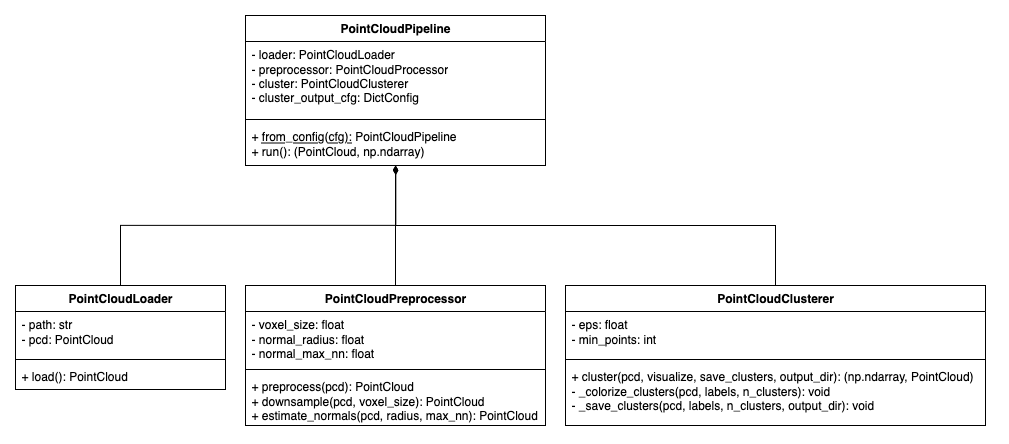

The diagram above was exported from draw.io. Its source (the exported page's mxGraphModel, read from the mxfile embedded in the PNG):
<mxGraphModel dx="1426" dy="803" grid="1" gridSize="10" guides="1" tooltips="1" connect="1" arrows="1" fold="1" page="1" pageScale="1" pageWidth="1100" pageHeight="850" math="0" shadow="0">
  <root>
    <mxCell id="0" />
    <mxCell id="1" parent="0" />
    <mxCell id="EHfUO9EG3gzBPnVRxAoK-1" value="PointCloudPipeline" style="swimlane;fontStyle=1;align=center;verticalAlign=top;childLayout=stackLayout;horizontal=1;startSize=26;horizontalStack=0;resizeParent=1;resizeParentMax=0;resizeLast=0;collapsible=1;marginBottom=0;whiteSpace=wrap;html=1;" parent="1" vertex="1">
      <mxGeometry x="295" y="50" width="300" height="150" as="geometry">
        <mxRectangle x="210" y="140" width="100" height="30" as="alternateBounds" />
      </mxGeometry>
    </mxCell>
    <mxCell id="EHfUO9EG3gzBPnVRxAoK-2" value="&lt;div&gt;- loader: PointCloudLoader&lt;/div&gt;&lt;div&gt;- preprocessor: PointCloudProcessor&lt;/div&gt;&lt;div&gt;- cluster: PointCloudClusterer&lt;/div&gt;&lt;div&gt;- cluster_output_cfg: DictConfig&lt;/div&gt;" style="text;strokeColor=none;fillColor=none;align=left;verticalAlign=top;spacingLeft=4;spacingRight=4;overflow=hidden;rotatable=0;points=[[0,0.5],[1,0.5]];portConstraint=eastwest;whiteSpace=wrap;html=1;" parent="EHfUO9EG3gzBPnVRxAoK-1" vertex="1">
      <mxGeometry y="26" width="300" height="74" as="geometry" />
    </mxCell>
    <mxCell id="EHfUO9EG3gzBPnVRxAoK-3" value="" style="line;strokeWidth=1;fillColor=none;align=left;verticalAlign=middle;spacingTop=-1;spacingLeft=3;spacingRight=3;rotatable=0;labelPosition=right;points=[];portConstraint=eastwest;strokeColor=inherit;" parent="EHfUO9EG3gzBPnVRxAoK-1" vertex="1">
      <mxGeometry y="100" width="300" height="8" as="geometry" />
    </mxCell>
    <mxCell id="EHfUO9EG3gzBPnVRxAoK-4" value="&lt;div&gt;+ &lt;u&gt;from_config(cfg):&lt;/u&gt; PointCloudPipeline&lt;/div&gt;&lt;div&gt;+ run(): (PointCloud, np.ndarray)&lt;/div&gt;" style="text;strokeColor=none;fillColor=none;align=left;verticalAlign=top;spacingLeft=4;spacingRight=4;overflow=hidden;rotatable=0;points=[[0,0.5],[1,0.5]];portConstraint=eastwest;whiteSpace=wrap;html=1;" parent="EHfUO9EG3gzBPnVRxAoK-1" vertex="1">
      <mxGeometry y="108" width="300" height="42" as="geometry" />
    </mxCell>
    <mxCell id="8AK5F_BPkWYn9Ua7OrDY-1" style="edgeStyle=orthogonalEdgeStyle;rounded=0;orthogonalLoop=1;jettySize=auto;html=1;exitX=1;exitY=0.5;exitDx=0;exitDy=0;" edge="1" parent="EHfUO9EG3gzBPnVRxAoK-1" source="EHfUO9EG3gzBPnVRxAoK-2" target="EHfUO9EG3gzBPnVRxAoK-2">
      <mxGeometry relative="1" as="geometry" />
    </mxCell>
    <mxCell id="8AK5F_BPkWYn9Ua7OrDY-37" style="edgeStyle=orthogonalEdgeStyle;rounded=0;orthogonalLoop=1;jettySize=auto;html=1;entryX=0.5;entryY=1;entryDx=0;entryDy=0;endArrow=diamondThin;endFill=1;" edge="1" parent="1" source="8AK5F_BPkWYn9Ua7OrDY-7" target="EHfUO9EG3gzBPnVRxAoK-1">
      <mxGeometry relative="1" as="geometry" />
    </mxCell>
    <mxCell id="8AK5F_BPkWYn9Ua7OrDY-7" value="PointCloudPreprocessor" style="swimlane;fontStyle=1;align=center;verticalAlign=top;childLayout=stackLayout;horizontal=1;startSize=26;horizontalStack=0;resizeParent=1;resizeParentMax=0;resizeLast=0;collapsible=1;marginBottom=0;whiteSpace=wrap;html=1;" vertex="1" parent="1">
      <mxGeometry x="295" y="320" width="300" height="140" as="geometry">
        <mxRectangle x="210" y="140" width="100" height="30" as="alternateBounds" />
      </mxGeometry>
    </mxCell>
    <mxCell id="8AK5F_BPkWYn9Ua7OrDY-8" value="&lt;div&gt;- voxel_size: float&lt;/div&gt;&lt;div&gt;- normal_radius: float&lt;/div&gt;&lt;div&gt;- normal_max_nn: float&lt;/div&gt;" style="text;strokeColor=none;fillColor=none;align=left;verticalAlign=top;spacingLeft=4;spacingRight=4;overflow=hidden;rotatable=0;points=[[0,0.5],[1,0.5]];portConstraint=eastwest;whiteSpace=wrap;html=1;" vertex="1" parent="8AK5F_BPkWYn9Ua7OrDY-7">
      <mxGeometry y="26" width="300" height="54" as="geometry" />
    </mxCell>
    <mxCell id="8AK5F_BPkWYn9Ua7OrDY-9" value="" style="line;strokeWidth=1;fillColor=none;align=left;verticalAlign=middle;spacingTop=-1;spacingLeft=3;spacingRight=3;rotatable=0;labelPosition=right;points=[];portConstraint=eastwest;strokeColor=inherit;" vertex="1" parent="8AK5F_BPkWYn9Ua7OrDY-7">
      <mxGeometry y="80" width="300" height="8" as="geometry" />
    </mxCell>
    <mxCell id="8AK5F_BPkWYn9Ua7OrDY-10" value="&lt;div&gt;+ preprocess(pcd): PointCloud&lt;/div&gt;&lt;div&gt;+ downsample(pcd, voxel_size): PointCloud&lt;/div&gt;&lt;div&gt;+ estimate_normals(pcd, radius, max_nn): PointCloud&lt;/div&gt;" style="text;strokeColor=none;fillColor=none;align=left;verticalAlign=top;spacingLeft=4;spacingRight=4;overflow=hidden;rotatable=0;points=[[0,0.5],[1,0.5]];portConstraint=eastwest;whiteSpace=wrap;html=1;" vertex="1" parent="8AK5F_BPkWYn9Ua7OrDY-7">
      <mxGeometry y="88" width="300" height="52" as="geometry" />
    </mxCell>
    <mxCell id="8AK5F_BPkWYn9Ua7OrDY-11" style="edgeStyle=orthogonalEdgeStyle;rounded=0;orthogonalLoop=1;jettySize=auto;html=1;exitX=1;exitY=0.5;exitDx=0;exitDy=0;" edge="1" parent="8AK5F_BPkWYn9Ua7OrDY-7" source="8AK5F_BPkWYn9Ua7OrDY-8" target="8AK5F_BPkWYn9Ua7OrDY-8">
      <mxGeometry relative="1" as="geometry" />
    </mxCell>
    <mxCell id="8AK5F_BPkWYn9Ua7OrDY-41" style="edgeStyle=orthogonalEdgeStyle;rounded=0;orthogonalLoop=1;jettySize=auto;html=1;entryX=0.5;entryY=1;entryDx=0;entryDy=0;endArrow=diamondThin;endFill=1;" edge="1" parent="1" source="8AK5F_BPkWYn9Ua7OrDY-12" target="EHfUO9EG3gzBPnVRxAoK-1">
      <mxGeometry relative="1" as="geometry">
        <Array as="points">
          <mxPoint x="825" y="260" />
          <mxPoint x="445" y="260" />
        </Array>
      </mxGeometry>
    </mxCell>
    <mxCell id="8AK5F_BPkWYn9Ua7OrDY-12" value="PointCloudClusterer" style="swimlane;fontStyle=1;align=center;verticalAlign=top;childLayout=stackLayout;horizontal=1;startSize=26;horizontalStack=0;resizeParent=1;resizeParentMax=0;resizeLast=0;collapsible=1;marginBottom=0;whiteSpace=wrap;html=1;" vertex="1" parent="1">
      <mxGeometry x="615" y="320" width="420" height="140" as="geometry">
        <mxRectangle x="210" y="140" width="100" height="30" as="alternateBounds" />
      </mxGeometry>
    </mxCell>
    <mxCell id="8AK5F_BPkWYn9Ua7OrDY-13" value="&lt;div&gt;- eps: float&lt;/div&gt;&lt;div&gt;- min_points: int&lt;/div&gt;" style="text;strokeColor=none;fillColor=none;align=left;verticalAlign=top;spacingLeft=4;spacingRight=4;overflow=hidden;rotatable=0;points=[[0,0.5],[1,0.5]];portConstraint=eastwest;whiteSpace=wrap;html=1;" vertex="1" parent="8AK5F_BPkWYn9Ua7OrDY-12">
      <mxGeometry y="26" width="420" height="44" as="geometry" />
    </mxCell>
    <mxCell id="8AK5F_BPkWYn9Ua7OrDY-14" value="" style="line;strokeWidth=1;fillColor=none;align=left;verticalAlign=middle;spacingTop=-1;spacingLeft=3;spacingRight=3;rotatable=0;labelPosition=right;points=[];portConstraint=eastwest;strokeColor=inherit;" vertex="1" parent="8AK5F_BPkWYn9Ua7OrDY-12">
      <mxGeometry y="70" width="420" height="8" as="geometry" />
    </mxCell>
    <mxCell id="8AK5F_BPkWYn9Ua7OrDY-15" value="&lt;div&gt;+ cluster(pcd, visualize, save_clusters, output_dir): (np.ndarray, PointCloud)&lt;/div&gt;&lt;div&gt;- _colorize_clusters(pcd, labels, n_clusters): void&lt;/div&gt;&lt;div&gt;- _save_clusters(pcd, labels, n_clusters, output_dir): void&lt;/div&gt;" style="text;strokeColor=none;fillColor=none;align=left;verticalAlign=top;spacingLeft=4;spacingRight=4;overflow=hidden;rotatable=0;points=[[0,0.5],[1,0.5]];portConstraint=eastwest;whiteSpace=wrap;html=1;" vertex="1" parent="8AK5F_BPkWYn9Ua7OrDY-12">
      <mxGeometry y="78" width="420" height="62" as="geometry" />
    </mxCell>
    <mxCell id="8AK5F_BPkWYn9Ua7OrDY-16" style="edgeStyle=orthogonalEdgeStyle;rounded=0;orthogonalLoop=1;jettySize=auto;html=1;exitX=1;exitY=0.5;exitDx=0;exitDy=0;" edge="1" parent="8AK5F_BPkWYn9Ua7OrDY-12" source="8AK5F_BPkWYn9Ua7OrDY-13" target="8AK5F_BPkWYn9Ua7OrDY-13">
      <mxGeometry relative="1" as="geometry" />
    </mxCell>
    <mxCell id="8AK5F_BPkWYn9Ua7OrDY-17" value="PointCloudLoader" style="swimlane;fontStyle=1;align=center;verticalAlign=top;childLayout=stackLayout;horizontal=1;startSize=26;horizontalStack=0;resizeParent=1;resizeParentMax=0;resizeLast=0;collapsible=1;marginBottom=0;whiteSpace=wrap;html=1;" vertex="1" parent="1">
      <mxGeometry x="65" y="320" width="210" height="104" as="geometry">
        <mxRectangle x="210" y="140" width="100" height="30" as="alternateBounds" />
      </mxGeometry>
    </mxCell>
    <mxCell id="8AK5F_BPkWYn9Ua7OrDY-18" value="&lt;div&gt;- path: str&lt;/div&gt;&lt;div&gt;- pcd: PointCloud&lt;/div&gt;" style="text;strokeColor=none;fillColor=none;align=left;verticalAlign=top;spacingLeft=4;spacingRight=4;overflow=hidden;rotatable=0;points=[[0,0.5],[1,0.5]];portConstraint=eastwest;whiteSpace=wrap;html=1;" vertex="1" parent="8AK5F_BPkWYn9Ua7OrDY-17">
      <mxGeometry y="26" width="210" height="44" as="geometry" />
    </mxCell>
    <mxCell id="8AK5F_BPkWYn9Ua7OrDY-19" value="" style="line;strokeWidth=1;fillColor=none;align=left;verticalAlign=middle;spacingTop=-1;spacingLeft=3;spacingRight=3;rotatable=0;labelPosition=right;points=[];portConstraint=eastwest;strokeColor=inherit;" vertex="1" parent="8AK5F_BPkWYn9Ua7OrDY-17">
      <mxGeometry y="70" width="210" height="8" as="geometry" />
    </mxCell>
    <mxCell id="8AK5F_BPkWYn9Ua7OrDY-20" value="+ load(): PointCloud" style="text;strokeColor=none;fillColor=none;align=left;verticalAlign=top;spacingLeft=4;spacingRight=4;overflow=hidden;rotatable=0;points=[[0,0.5],[1,0.5]];portConstraint=eastwest;whiteSpace=wrap;html=1;" vertex="1" parent="8AK5F_BPkWYn9Ua7OrDY-17">
      <mxGeometry y="78" width="210" height="26" as="geometry" />
    </mxCell>
    <mxCell id="8AK5F_BPkWYn9Ua7OrDY-21" style="edgeStyle=orthogonalEdgeStyle;rounded=0;orthogonalLoop=1;jettySize=auto;html=1;exitX=1;exitY=0.5;exitDx=0;exitDy=0;" edge="1" parent="8AK5F_BPkWYn9Ua7OrDY-17" source="8AK5F_BPkWYn9Ua7OrDY-18" target="8AK5F_BPkWYn9Ua7OrDY-18">
      <mxGeometry relative="1" as="geometry" />
    </mxCell>
    <mxCell id="8AK5F_BPkWYn9Ua7OrDY-39" style="edgeStyle=orthogonalEdgeStyle;rounded=0;orthogonalLoop=1;jettySize=auto;html=1;entryX=0.501;entryY=1.015;entryDx=0;entryDy=0;entryPerimeter=0;endArrow=diamondThin;endFill=1;" edge="1" parent="1" source="8AK5F_BPkWYn9Ua7OrDY-17" target="EHfUO9EG3gzBPnVRxAoK-4">
      <mxGeometry relative="1" as="geometry">
        <Array as="points">
          <mxPoint x="170" y="260" />
          <mxPoint x="445" y="260" />
        </Array>
      </mxGeometry>
    </mxCell>
  </root>
</mxGraphModel>